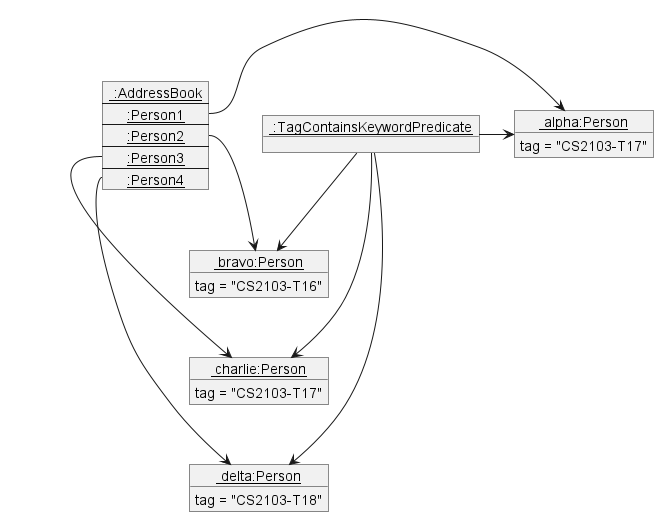

The diagram above was rendered by PlantUML. Its source (embedded in the PNG):
@startuml
'https://plantuml.com/object-diagram

object "<u> alpha:Person" as Alpha {
    tag = "CS2103-T17"
}
object "<u> bravo:Person" as Bravo {
    tag = "CS2103-T16"
}
object "<u> charlie:Person" as Charlie {
    tag = "CS2103-T17"
}
object "<u> delta:Person" as Delta {
    tag = "CS2103-T18"
}

map "<u> :AddressBook" as AddressBook {
 <u>:Person1 *-> Alpha
 <u>:Person2 *--> Bravo
 <u>:Person3 *--> Charlie
 <u>:Person4 *--> Delta
}

object "<u> :TagContainsKeywordPredicate" as check
check -> Alpha
check --> Bravo
check ---> Charlie
check ----> Delta
@enduml